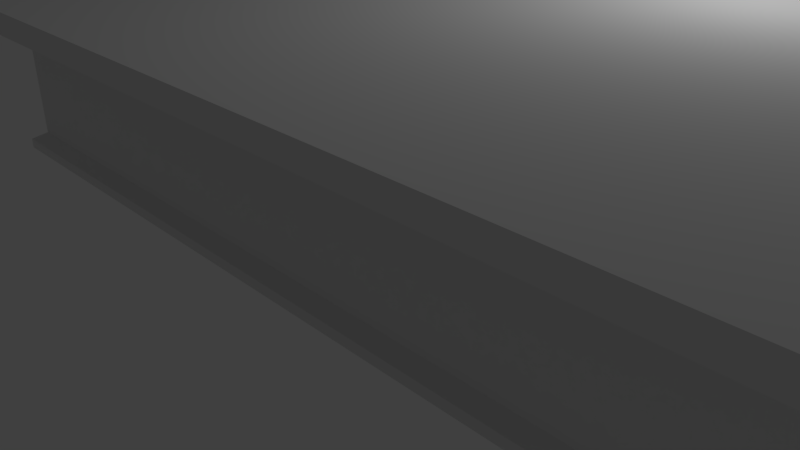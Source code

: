 # Source: Table.blend  (saved by Blender 2.79.0; exported with 4.5.12 LTS)
import bpy
from mathutils import Matrix  # noqa: F401  (used for matrix-valued properties, if any)

bpy.ops.wm.read_factory_settings(use_empty=True)
scene = bpy.context.scene
scene.name = 'Scene'

# ---- collections
col_collection_1 = bpy.data.collections.new('Collection 1'); scene.collection.children.link(col_collection_1)

# ---- materials (node trees are filled in below, after node groups)
mat_material = bpy.data.materials.new('Material')
mat_material.alpha_threshold = 0.0
mat_material.use_transparent_shadow = False
mat_material.roughness = 0.5
mat_material.line_color = (0.0, 0.0, 0.0, 1.0)

# ---- material node trees

# ---- world
world_world = bpy.data.worlds.new('World'); scene.world = world_world
world_world.color = (0.05088, 0.05088, 0.05088)
world_world.use_sun_shadow = False
world_world.sun_shadow_jitter_overblur = 0.0
world_world.cycles.sampling_method = 'MANUAL'

# ---- cameras
cam_camera = bpy.data.cameras.new('Camera')
cam_camera.clip_end = 100.0
cam_camera.lens = 35.0
cam_camera.sensor_width = 32.0
cam_camera.sensor_height = 18.0
cam_camera.ortho_scale = 7.314
cam_camera.dof.focus_distance = 0.0
cam_camera.dof.aperture_fstop = 128.0

# ---- lights
light_lamp = bpy.data.lights.new('Lamp', 'POINT')
light_lamp.transmission_factor = 0.0
light_lamp.cutoff_distance = 30.0
light_lamp.energy = 100.0
light_lamp.shadow_buffer_clip_start = 1.001
light_lamp.shadow_soft_size = 0.1
light_lamp.shadow_maximum_resolution = 0.006
light_lamp.use_absolute_resolution = True

# ---- meshes
me_cube = bpy.data.meshes.new('Cube')
me_cube.from_pydata([(-6.521, 1.358, 3.534), (6.521, 1.358, 3.534), (6.521, -1.358, 3.534), (-6.521, -1.358, 3.534), (-8.654, 4.0, 3.737), (8.654, 4.0, 3.737), (8.654, -4.0, 3.737), (-8.654, -4.0, 3.737), (-8.654, 4.0, 3.534), (8.654, 4.0, 3.534), (-8.654, -4.0, 3.534), (8.654, -4.0, 3.534), (-6.521, 1.358, 0.2413), (6.521, 1.358, 0.2413), (-6.521, -1.358, 0.2413), (6.521, -1.358, 0.2413), (-6.706, 1.571, 0.1281), (6.706, 1.571, 0.1281), (-6.706, -1.571, 0.1281), (6.706, -1.571, 0.1281), (-6.706, 1.571, -0.02264), (6.706, 1.571, -0.02264), (-6.706, -1.571, -0.02264), (6.706, -1.571, -0.02264)], [], [(2, 3, 14, 15), (4, 7, 6, 5), (8, 4, 5, 9), (9, 5, 6, 11), (11, 6, 7, 10), (4, 8, 10, 7), (1, 0, 8, 9), (0, 3, 10, 8), (2, 1, 9, 11), (3, 2, 11, 10), (14, 12, 16, 18), (3, 0, 12, 14), (1, 2, 15, 13), (0, 1, 13, 12), (17, 19, 23, 21), (13, 15, 19, 17), (12, 13, 17, 16), (15, 14, 18, 19), (20, 21, 23, 22), (16, 17, 21, 20), (19, 18, 22, 23), (18, 16, 20, 22)])
me_cube.materials.append(mat_material)
me_cube.use_remesh_preserve_volume = False
me_cube.use_remesh_preserve_attributes = False
me_cube.use_mirror_vertex_groups = False
me_cube.update()

# ---- objects
ob_cube = bpy.data.objects.new('Cube', me_cube)
ob_lamp = bpy.data.objects.new('Lamp', light_lamp)
ob_camera = bpy.data.objects.new('Camera', cam_camera)

# ---- transforms, parenting, visibility, modifiers, constraints
ob_cube.location = (0.0, 0.0, 0.0)
ob_cube.lock_rotations_4d = False
ob_cube.empty_display_type = 'ARROWS'
ob_cube.lineart.crease_threshold = 0.0
ob_lamp.location = (4.076, 1.005, 5.904)
ob_lamp.rotation_euler = (0.6503, 0.05522, 1.866)
ob_lamp.lock_rotations_4d = False
ob_lamp.empty_display_type = 'ARROWS'
ob_lamp.color = (0.0, 0.0, 0.0, 0.0)
ob_lamp.lineart.crease_threshold = 0.0
ob_camera.location = (7.481, -6.508, 5.344)
ob_camera.rotation_euler = (1.109, 0.0, 0.8149)
ob_camera.lock_rotations_4d = False
ob_camera.empty_display_type = 'ARROWS'
ob_camera.color = (0.0, 0.0, 0.0, 0.0)
ob_camera.display_type = 'WIRE'
ob_camera.lineart.crease_threshold = 0.0

# ---- collection membership
col_collection_1.objects.link(ob_cube)
col_collection_1.objects.link(ob_lamp)
col_collection_1.objects.link(ob_camera)

# ---- scene / render settings (as saved in the file)
scene.camera = ob_camera
scene.frame_start = 1; scene.frame_end = 250; scene.frame_set(1)
scene.render.engine = 'BLENDER_EEVEE_NEXT'
scene.render.resolution_percentage = 50
scene.render.dither_intensity = 0.0
scene.cycles.use_denoising = False
scene.cycles.samples = 128
scene.cycles.sampling_pattern = 'TABULATED_SOBOL'
scene.cycles.use_adaptive_sampling = False
scene.cycles.use_light_tree = False
scene.cycles.blur_glossy = 0.0
scene.cycles.sample_clamp_indirect = 0.0
scene.view_settings.view_transform = 'Standard'
bpy.context.view_layer.update()
